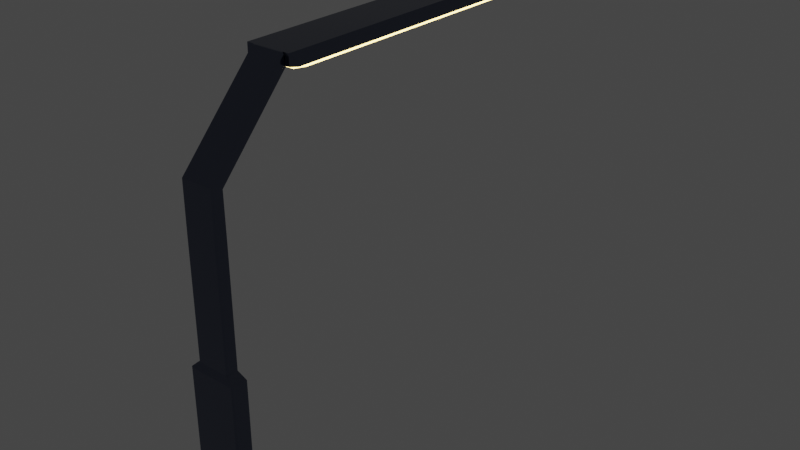 # Source: 1.blend  (saved by Blender 2.82.7; exported with 4.5.12 LTS)
import bpy
from mathutils import Matrix  # noqa: F401  (used for matrix-valued properties, if any)

bpy.ops.wm.read_factory_settings(use_empty=True)
scene = bpy.context.scene
scene.name = 'Scene'

# ---- collections
col_collection = bpy.data.collections.new('Collection'); scene.collection.children.link(col_collection)

# ---- materials (node trees are filled in below, after node groups)
mat_x = bpy.data.materials.new('材质')
mat_x.use_transparent_shadow = False
mat_001 = bpy.data.materials.new('材质.001')
mat_001.use_transparent_shadow = False

# ---- material node trees
mat_x.use_nodes = True; mat_x.node_tree.nodes.clear()
_N = mat_x.node_tree.nodes; _L = mat_x.node_tree.links
n0 = _N.new('ShaderNodeOutputMaterial'); n0.name = '材质输出'; n0.location = (300, 300)
n1 = _N.new('ShaderNodeBsdfPrincipled'); n1.name = '原理化BSDF'; n1.location = (10, 300)
n1.distribution = 'GGX'
n1.subsurface_method = 'BURLEY'
n1.inputs[0].default_value = (0.1181, 0.1348, 0.1924, 1.0)
n1.inputs[1].default_value = 1.0
n1.inputs[2].default_value = 0.1564
n1.inputs[3].default_value = 1.45
n1.inputs[13].default_value = 1.0
n1.inputs[27].default_value = (0.0, 0.0, 0.0, 1.0)
n1.inputs[28].default_value = 1.0
_L.new(n1.outputs[0], n0.inputs[0])
n0.is_active_output = True
mat_001.use_nodes = True; mat_001.node_tree.nodes.clear()
_N = mat_001.node_tree.nodes; _L = mat_001.node_tree.links
n0 = _N.new('ShaderNodeOutputMaterial'); n0.name = '材质输出'; n0.location = (300, 300)
n1 = _N.new('ShaderNodeEmission'); n1.name = '自发光(发射)'; n1.location = (10, 300)
n1.inputs[0].default_value = (1.0, 0.7053, 0.2286, 1.0)
n1.inputs[1].default_value = 6.8
_L.new(n1.outputs[0], n0.inputs[0])
n0.is_active_output = True

# ---- world
world_world = bpy.data.worlds.new('World'); scene.world = world_world
world_world.use_nodes = True; world_world.node_tree.nodes.clear()
_N = world_world.node_tree.nodes; _L = world_world.node_tree.links
n0 = _N.new('ShaderNodeOutputWorld'); n0.name = 'World Output'; n0.location = (300, 300)
n1 = _N.new('ShaderNodeBackground'); n1.name = 'Background'; n1.location = (10, 300)
n1.inputs[0].default_value = (0.05088, 0.05088, 0.05088, 1.0)
_L.new(n1.outputs[0], n0.inputs[0])
n0.is_active_output = True
world_world.color = (0.05088, 0.05088, 0.05088)
world_world.use_sun_shadow = False
world_world.sun_shadow_jitter_overblur = 0.0

# ---- meshes
me_x = bpy.data.meshes.new('立方体')
me_x.from_pydata([(-3.04, 1.0, -5.501), (3.04, 0.9747, 15.15), (3.04, 1.0, -5.501), (-3.04, 0.9747, 15.15), (-2.108, 0.6683, 16.05), (2.108, 0.6683, 16.05), (-2.108, 57.89, 45.37), (2.108, 57.89, 45.37), (2.108, 9.201, 45.41), (-2.108, 9.201, 45.41), (2.108, 9.478, 45.47), (-2.108, 9.478, 45.47), (2.108, 0.657, 30.37), (-2.108, 0.657, 30.37), (2.108, 0.618, 35.93), (-2.108, 0.618, 35.93), (3.308, 57.26, 45.37), (2.678, 57.89, 45.37), (3.308, 9.835, 46.11), (2.678, 9.209, 46.74), (2.678, 9.201, 45.41), (3.308, 9.83, 45.41), (-2.825, 57.89, 45.37), (-3.455, 57.26, 45.37), (-3.455, 9.83, 45.41), (-2.825, 9.201, 45.41), (-2.825, 9.209, 46.74), (-3.455, 9.835, 46.11), (-3.04, -0.8178, -5.502), (-2.857, -1.0, -5.502), (3.04, -0.8431, 15.15), (2.857, -1.025, 15.15), (2.912, -0.9833, 15.27), (2.857, -1.0, -5.502), (3.04, -0.8178, -5.502), (-2.857, -1.025, 15.15), (-3.04, -0.8431, 15.15), (-2.912, -0.9833, 15.27), (-2.108, -0.5357, 16.05), (-1.926, -0.7188, 16.05), (-2.236, -0.7608, 15.92), (1.926, -0.7188, 16.05), (2.108, -0.5357, 16.05), (2.236, -0.7608, 15.92), (2.108, 9.208, 46.56), (1.926, 9.209, 46.74), (2.108, 9.21, 46.74), (2.29, 9.209, 46.74), (-1.926, 9.209, 46.74), (-2.108, 9.208, 46.56), (-2.29, 9.209, 46.74), (-2.108, 9.21, 46.74), (-2.108, 9.116, 46.55), (-1.926, 9.053, 46.73), (1.926, 9.053, 46.73), (2.108, 9.116, 46.55), (1.926, -0.7301, 30.37), (2.108, -0.5469, 30.37), (-2.108, -0.5469, 30.37), (-1.926, -0.7301, 30.37), (2.108, -0.5171, 36.3), (1.926, -0.7002, 36.36), (-1.926, -0.7002, 36.36), (-2.108, -0.5171, 36.3), (-2.108, 57.66, 46.7), (-2.108, 57.89, 46.47), (2.108, 57.89, 46.47), (2.108, 57.66, 46.7), (3.308, 57.03, 46.07), (3.308, 57.26, 45.84), (2.678, 57.66, 46.7), (2.678, 57.89, 46.47), (-2.825, 57.89, 46.47), (-2.825, 57.66, 46.7), (-3.455, 57.26, 45.84), (-3.455, 57.03, 46.07)], [], [(33, 29, 35, 31), (32, 31, 35, 37, 40, 39, 41, 43), (37, 36, 3, 4, 38, 40), (1, 30, 32, 43, 42, 5), (28, 0, 3, 36), (0, 2, 1, 3), (41, 39, 59, 56), (3, 1, 5, 4), (2, 34, 30, 1), (60, 55, 10, 14), (56, 59, 62, 61), (63, 15, 11, 52), (46, 45, 48, 51, 64, 67), (9, 8, 7, 6), (52, 11, 9, 49), (10, 55, 44, 8), (66, 7, 17, 71), (62, 53, 54, 61), (11, 10, 8, 9), (8, 44, 47, 19, 20), (7, 8, 20, 21, 16, 17), (54, 53, 48, 45), (64, 51, 50, 26, 73), (22, 72, 74, 23), (9, 6, 22, 23, 24, 25), (50, 49, 9, 25, 26), (6, 65, 72, 22), (15, 14, 10, 11), (5, 42, 57, 12), (4, 5, 12, 13), (38, 4, 13, 58), (16, 69, 71, 17), (13, 12, 14, 15), (12, 57, 60, 14), (58, 13, 15, 63), (19, 70, 68, 18), (21, 18, 68, 69, 16), (18, 21, 20, 19), (73, 26, 27, 75), (27, 24, 23, 74, 75), (24, 27, 26, 25), (47, 46, 67, 70, 19), (30, 31, 32), (35, 36, 37), (38, 39, 40), (41, 42, 43), (44, 45, 46, 47), (48, 49, 50, 51), (28, 36, 35, 29), (30, 34, 33, 31), (53, 62, 63, 52), (55, 60, 61, 54), (54, 45, 44, 55), (48, 53, 52, 49), (41, 56, 57, 42), (38, 58, 59, 39), (56, 61, 60, 57), (58, 63, 62, 59), (0, 28, 29, 33, 34, 2), (65, 66, 67, 64), (68, 70, 71, 69), (73, 75, 74, 72), (70, 67, 66, 71), (64, 73, 72, 65), (7, 66, 65, 6)])
_uv = me_x.uv_layers.new(name='UV 贴图')
_uv.uv.foreach_set('vector', [0.3675, 0.75, 0.1325, 0.75, 0.1325, 0.75, 0.3675, 0.75, 0.375, 0.75, 0.3675, 0.75, 0.1325, 0.75, 0.125, 0.75, 0.125, 0.75, 0.1358, 0.75, 0.3642, 0.75, 0.375, 0.75, 0.125, 0.75, 0.125, 0.7272, 0.125, 0.5, 0.125, 0.5, 0.125, 0.717, 0.125, 0.75, 0.375, 0.5, 0.375, 0.7272, 0.375, 0.75, 0.375, 0.75, 0.375, 0.717, 0.375, 0.5, 0.125, 0.7272, 0.125, 0.5, 0.125, 0.5, 0.125, 0.7272, 0.125, 0.5, 0.375, 0.5, 0.375, 0.5, 0.125, 0.5, 0.3642, 0.75, 0.1358, 0.75, 0.1358, 0.75, 0.3642, 0.75, 0.125, 0.5, 0.375, 0.5, 0.375, 0.5, 0.125, 0.5, 0.375, 0.5, 0.375, 0.7272, 0.375, 0.7272, 0.375, 0.5, 0.375, 0.7153, 0.375, 0.713, 0.375, 0.5, 0.375, 0.5, 0.3642, 0.75, 0.1358, 0.75, 0.1358, 0.75, 0.3642, 0.75, 0.125, 0.7153, 0.125, 0.5, 0.125, 0.5, 0.125, 0.713, 0.375, 0.75, 0.3642, 0.75, 0.1358, 0.75, 0.125, 0.75, 0.125, 0.75, 0.375, 0.75, 0.125, 0.5, 0.375, 0.5, 0.375, 0.5, 0.125, 0.5, 0.125, 0.713, 0.125, 0.5, 0.125, 0.5, 0.125, 0.715, 0.375, 0.5, 0.375, 0.713, 0.375, 0.715, 0.375, 0.5, 0.0, 0.0, 0.0, 0.0, 0.0, 0.0, 0.0, 0.0, 0.1358, 0.75, 0.1358, 0.75, 0.3642, 0.75, 0.3642, 0.75, 0.125, 0.5, 0.375, 0.5, 0.375, 0.5, 0.125, 0.5, 0.375, 0.5, 0.375, 0.715, 0.375, 0.75, 0.375, 0.75, 0.375, 0.5, 0.375, 0.5, 0.375, 0.5, 0.375, 0.5, 0.375, 0.5, 0.375, 0.5, 0.375, 0.5, 0.3642, 0.75, 0.1358, 0.75, 0.1358, 0.75, 0.3642, 0.75, 0.125, 0.75, 0.125, 0.75, 0.125, 0.75, 0.125, 0.75, 0.125, 0.75, 0.0, 0.0, 0.0, 0.0, 0.0, 0.0, 0.0, 0.0, 0.125, 0.5, 0.125, 0.5, 0.125, 0.5, 0.125, 0.5, 0.125, 0.5, 0.125, 0.5, 0.125, 0.75, 0.125, 0.715, 0.125, 0.5, 0.125, 0.5, 0.125, 0.75, 0.0, 0.0, 0.0, 0.0, 0.0, 0.0, 0.0, 0.0, 0.125, 0.5, 0.375, 0.5, 0.375, 0.5, 0.125, 0.5, 0.375, 0.5, 0.375, 0.717, 0.375, 0.717, 0.375, 0.5, 0.125, 0.5, 0.375, 0.5, 0.375, 0.5, 0.125, 0.5, 0.125, 0.717, 0.125, 0.5, 0.125, 0.5, 0.125, 0.717, 0.375, 0.5, 0.375, 0.5877, 0.375, 0.7059, 0.375, 0.5, 0.125, 0.5, 0.375, 0.5, 0.375, 0.5, 0.125, 0.5, 0.375, 0.5, 0.375, 0.717, 0.375, 0.7153, 0.375, 0.5, 0.125, 0.717, 0.125, 0.5, 0.125, 0.5, 0.125, 0.7153, 0.375, 0.75, 0.375, 0.75, 0.375, 0.6321, 0.375, 0.6321, 0.375, 0.5, 0.375, 0.6321, 0.375, 0.6321, 0.375, 0.5877, 0.375, 0.5, 0.375, 0.6321, 0.375, 0.5, 0.375, 0.5, 0.375, 0.75, 0.125, 0.75, 0.125, 0.75, 0.125, 0.6321, 0.125, 0.6321, 0.125, 0.6321, 0.125, 0.5, 0.125, 0.5, 0.125, 0.5877, 0.125, 0.6321, 0.125, 0.5, 0.125, 0.6321, 0.125, 0.75, 0.125, 0.5, 0.375, 0.75, 0.375, 0.75, 0.375, 0.75, 0.375, 0.75, 0.375, 0.75, 0.375, 0.7272, 0.375, 0.75, 0.375, 0.75, 0.1325, 0.75, 0.125, 0.75, 0.125, 0.75, 0.125, 0.717, 0.125, 0.75, 0.125, 0.75, 0.3642, 0.75, 0.375, 0.75, 0.375, 0.75, 0.375, 0.715, 0.375, 0.75, 0.375, 0.75, 0.375, 0.75, 0.1358, 0.75, 0.125, 0.75, 0.125, 0.75, 0.125, 0.75, 0.125, 0.7272, 0.125, 0.7272, 0.1325, 0.75, 0.1325, 0.75, 0.375, 0.7272, 0.375, 0.7272, 0.3675, 0.75, 0.3675, 0.75, 0.1358, 0.75, 0.1358, 0.75, 0.125, 0.7153, 0.125, 0.713, 0.375, 0.713, 0.375, 0.7153, 0.3642, 0.75, 0.3642, 0.75, 0.3642, 0.75, 0.3642, 0.75, 0.375, 0.715, 0.375, 0.713, 0.1358, 0.75, 0.1358, 0.75, 0.125, 0.713, 0.125, 0.715, 0.3642, 0.75, 0.3642, 0.75, 0.375, 0.717, 0.375, 0.717, 0.125, 0.717, 0.125, 0.717, 0.1358, 0.75, 0.1358, 0.75, 0.3642, 0.75, 0.3642, 0.75, 0.375, 0.7153, 0.375, 0.717, 0.125, 0.717, 0.125, 0.7153, 0.1358, 0.75, 0.1358, 0.75, 0.125, 0.5, 0.125, 0.7272, 0.1325, 0.75, 0.3675, 0.75, 0.375, 0.7272, 0.375, 0.5, 0.103, 0.6183, 0.0, 0.0, 0.0, 0.0, 0.125, 0.75, 0.375, 0.6321, 0.375, 0.75, 0.375, 0.7059, 0.375, 0.5877, 0.125, 0.75, 0.125, 0.6321, 0.125, 0.6321, 0.125, 0.7353, 0.375, 0.75, 0.375, 0.75, 0.375, 0.75, 0.375, 0.75, 0.125, 0.75, 0.125, 0.75, 0.125, 0.75, 0.125, 0.75, 0.0, 0.0, 0.0, 0.0, 0.103, 0.6183, 0.0, 0.0])
me_x.materials.append(mat_x)
me_x.use_remesh_fix_poles = True
me_x.use_remesh_preserve_attributes = False
me_x.use_mirror_vertex_groups = False
me_x.update()
me_001 = bpy.data.meshes.new('立方体.001')
me_001.from_pydata([(-2.059, 57.31, 45.05), (2.056, 57.31, 45.05), (2.056, 9.783, 45.09), (-2.059, 9.783, 45.09), (3.136, 56.05, 45.06), (2.612, 57.31, 45.05), (2.612, 9.783, 45.09), (3.136, 11.04, 45.1), (-2.759, 57.31, 45.05), (-3.282, 56.05, 45.06), (-3.282, 11.04, 45.1), (-2.759, 9.783, 45.09), (2.056, 57.31, 45.9), (-2.059, 57.31, 45.9), (2.056, 9.784, 45.94), (-2.059, 9.784, 45.94), (2.612, 57.31, 45.9), (3.136, 56.05, 45.89), (3.136, 11.04, 45.92), (2.612, 9.784, 45.94), (-3.282, 56.05, 45.89), (-2.759, 57.31, 45.9), (-2.759, 9.784, 45.94), (-3.282, 11.04, 45.92)], [], [(3, 0, 1, 2), (1, 5, 4, 7, 6, 2), (3, 11, 10, 9, 8, 0), (7, 4, 17, 18), (8, 9, 20, 21), (11, 3, 15, 22), (3, 2, 14, 15), (2, 6, 19, 14), (1, 0, 13, 12), (10, 11, 22, 23), (4, 5, 16, 17), (0, 8, 21, 13), (5, 1, 12, 16), (6, 7, 18, 19), (9, 10, 23, 20), (15, 14, 19, 18, 17, 16, 12, 13, 21, 20, 23, 22)])
me_001.polygons.foreach_set('material_index', [1, 1, 1, 1, 1, 1, 1, 1, 1, 1, 1, 1, 1, 1, 1, 1])
_uv = me_001.uv_layers.new(name='UV 贴图')
_uv.uv.foreach_set('vector', [0.125, 0.5, 0.125, 0.5, 0.375, 0.5, 0.375, 0.5, 0.375, 0.5, 0.375, 0.5, 0.375, 0.5, 0.375, 0.5, 0.375, 0.5, 0.375, 0.5, 0.125, 0.5, 0.125, 0.5, 0.125, 0.5, 0.125, 0.5, 0.125, 0.5, 0.125, 0.5, 0.375, 0.5, 0.375, 0.5, 0.375, 0.5, 0.375, 0.5, 0.125, 0.5, 0.125, 0.5, 0.125, 0.5, 0.125, 0.5, 0.125, 0.5, 0.125, 0.5, 0.125, 0.5, 0.125, 0.5, 0.125, 0.5, 0.375, 0.5, 0.375, 0.5, 0.125, 0.5, 0.375, 0.5, 0.375, 0.5, 0.375, 0.5, 0.375, 0.5, 0.375, 0.5, 0.125, 0.5, 0.125, 0.5, 0.375, 0.5, 0.125, 0.5, 0.125, 0.5, 0.125, 0.5, 0.125, 0.5, 0.375, 0.5, 0.375, 0.5, 0.375, 0.5, 0.375, 0.5, 0.125, 0.5, 0.125, 0.5, 0.125, 0.5, 0.125, 0.5, 0.375, 0.5, 0.375, 0.5, 0.375, 0.5, 0.375, 0.5, 0.375, 0.5, 0.375, 0.5, 0.375, 0.5, 0.375, 0.5, 0.125, 0.5, 0.125, 0.5, 0.125, 0.5, 0.125, 0.5, 0.125, 0.5, 0.375, 0.5, 0.375, 0.5, 0.375, 0.5, 0.375, 0.5, 0.375, 0.5, 0.375, 0.5, 0.125, 0.5, 0.125, 0.5, 0.125, 0.5, 0.125, 0.5, 0.125, 0.5])
me_001.materials.append(mat_x)
me_001.materials.append(mat_001)
me_001.use_remesh_fix_poles = True
me_001.use_remesh_preserve_attributes = False
me_001.use_mirror_vertex_groups = False
me_001.update()

# ---- objects
ob_x = bpy.data.objects.new('立方体', me_x)
ob_001 = bpy.data.objects.new('立方体.001', me_001)

# ---- transforms, parenting, visibility, modifiers, constraints
ob_x.location = (0.01763, -8.395e-07, 6.248)
ob_x.lineart.crease_threshold = 0.0
ob_001.location = (0.01763, -8.395e-07, 6.248)
ob_001.lineart.crease_threshold = 0.0

# ---- collection membership
col_collection.objects.link(ob_x)
col_collection.objects.link(ob_001)

# ---- scene / render settings (as saved in the file)
scene.frame_start = 1; scene.frame_end = 250; scene.frame_set(0)
scene.render.engine = 'BLENDER_EEVEE_NEXT'
scene.cycles.use_denoising = False
scene.cycles.samples = 128
scene.cycles.sampling_pattern = 'TABULATED_SOBOL'
scene.cycles.use_adaptive_sampling = False
scene.cycles.use_light_tree = False
scene.view_settings.view_transform = 'Filmic'
bpy.context.view_layer.update()

# ---- added for rendering (the .blend has no active camera): camera
cam_auto = bpy.data.cameras.new('AutoCamera')
cam_auto.lens = 50.0
cam_auto.sensor_width = 36.0
cam_auto.clip_end = 1283.37
ob_auto_camera = bpy.data.objects.new('AutoCamera', cam_auto)
scene.collection.objects.link(ob_auto_camera)
ob_auto_camera.location = (73.0706, -59.3173, 85.3701)
ob_auto_camera.rotation_euler = (1.09748, -7.21219e-08, 0.694738)
scene.camera = ob_auto_camera
bpy.context.view_layer.update()

